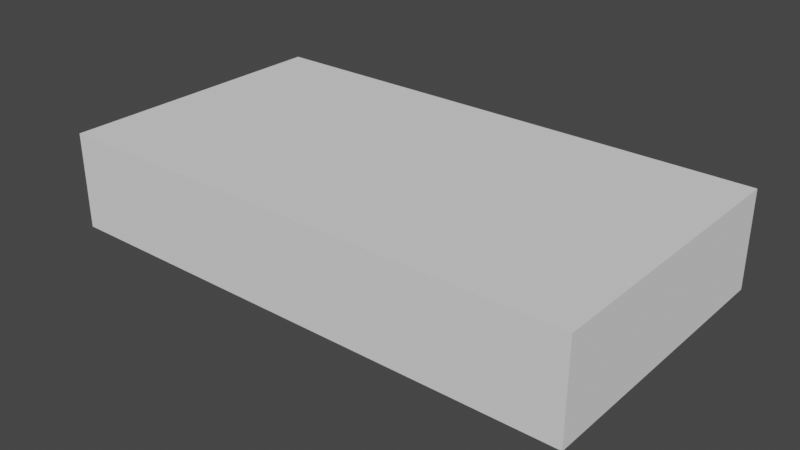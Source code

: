 # Source: SitStone.blend  (saved by Blender 2.82.7; exported with 4.5.12 LTS)
import bpy
from mathutils import Matrix  # noqa: F401  (used for matrix-valued properties, if any)

bpy.ops.wm.read_factory_settings(use_empty=True)
scene = bpy.context.scene
scene.name = 'Scene'

# ---- collections
col_collection = bpy.data.collections.new('Collection'); scene.collection.children.link(col_collection)

# ---- world
world_world = bpy.data.worlds.new('World'); scene.world = world_world
world_world.use_nodes = True; world_world.node_tree.nodes.clear()
_N = world_world.node_tree.nodes; _L = world_world.node_tree.links
n0 = _N.new('ShaderNodeOutputWorld'); n0.name = 'World Output'; n0.location = (300, 300)
n1 = _N.new('ShaderNodeBackground'); n1.name = 'Background'; n1.location = (10, 300)
n1.inputs[0].default_value = (0.05088, 0.05088, 0.05088, 1.0)
_L.new(n1.outputs[0], n0.inputs[0])
n0.is_active_output = True
world_world.color = (0.05088, 0.05088, 0.05088)
world_world.use_sun_shadow = False
world_world.sun_shadow_jitter_overblur = 0.0

# ---- meshes
me_cube_001 = bpy.data.meshes.new('Cube.001')
me_cube_001.from_pydata([(-3.701, -1.532, -1.098), (-4.53, -2.448, 1.098), (-3.701, 1.532, -1.098), (-4.53, 2.448, 1.098), (3.701, -1.532, -1.098), (4.53, -2.448, 1.098), (3.701, 1.532, -1.098), (4.53, 2.448, 1.098), (-4.53, -2.448, -0.5478), (-4.53, 2.448, -0.5478), (4.53, 2.448, -0.5478), (4.53, -2.448, -0.5478)], [], [(8, 1, 3, 9), (9, 3, 7, 10), (10, 7, 5, 11), (11, 5, 1, 8), (2, 6, 4, 0), (7, 3, 1, 5), (4, 11, 8, 0), (6, 10, 11, 4), (2, 9, 10, 6), (0, 8, 9, 2)])
_uv = me_cube_001.uv_layers.new(name='UVMap')
_uv.uv.foreach_set('vector', [0.2298, 0.4593, 0.2298, 0.6633, 0.7702, 0.6633, 0.7702, 0.4593, 0.0, 0.4593, 0.0, 0.6633, 1.0, 0.6633, 1.0, 0.4593, 0.7702, 0.4593, 0.7702, 0.6633, 0.2298, 0.6633, 0.2298, 0.4593, 1.0, 0.4593, 1.0, 0.6633, 0.0, 0.6633, 0.0, 0.4593, 0.09152, 0.6691, 0.9085, 0.6691, 0.9085, 0.3309, 0.09152, 0.3309, 1.0, 0.7702, 0.0, 0.7702, 0.0, 0.2298, 1.0, 0.2298, 0.9085, 0.3309, 1.0, 0.2298, 0.0, 0.2298, 0.09152, 0.3309, 0.9085, 0.6691, 1.0, 0.7702, 1.0, 0.2298, 0.9085, 0.3309, 0.09152, 0.6691, 0.0, 0.7702, 1.0, 0.7702, 0.9085, 0.6691, 0.09152, 0.3309, 0.0, 0.2298, 0.0, 0.7702, 0.09152, 0.6691])
me_cube_001.use_remesh_fix_poles = True
me_cube_001.use_remesh_preserve_attributes = False
me_cube_001.use_mirror_vertex_groups = False
me_cube_001.update()

# ---- objects
ob_cube = bpy.data.objects.new('Cube', me_cube_001)

# ---- transforms, parenting, visibility, modifiers, constraints
ob_cube.location = (0.0, 0.0, 0.3732)
ob_cube.lineart.crease_threshold = 0.0

# ---- collection membership
col_collection.objects.link(ob_cube)

# ---- scene / render settings (as saved in the file)
scene.frame_start = 1; scene.frame_end = 250; scene.frame_set(1)
scene.render.engine = 'BLENDER_EEVEE_NEXT'
scene.cycles.use_denoising = False
scene.cycles.samples = 128
scene.cycles.sampling_pattern = 'TABULATED_SOBOL'
scene.cycles.use_adaptive_sampling = False
scene.cycles.use_light_tree = False
scene.view_settings.view_transform = 'Filmic'
bpy.context.view_layer.update()

# ---- added for rendering (the .blend has no active camera and no usable light): camera, sun
cam_auto = bpy.data.cameras.new('AutoCamera')
cam_auto.lens = 50.0
cam_auto.sensor_width = 36.0
cam_auto.clip_end = 1000.0
ob_auto_camera = bpy.data.objects.new('AutoCamera', cam_auto)
scene.collection.objects.link(ob_auto_camera)
ob_auto_camera.location = (9.74236, -11.6908, 8.16709)
ob_auto_camera.rotation_euler = (1.09748, -7.21219e-08, 0.694738)
scene.camera = ob_auto_camera
light_auto_sun = bpy.data.lights.new('AutoSun', 'SUN')
light_auto_sun.energy = 3.0
light_auto_sun.angle = 0.0523599
ob_auto_sun = bpy.data.objects.new('AutoSun', light_auto_sun)
scene.collection.objects.link(ob_auto_sun)
ob_auto_sun.rotation_euler = (0.872665, 0.174533, 0.523599)
bpy.context.view_layer.update()
